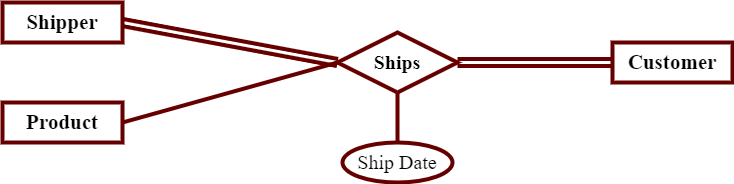

The diagram above was exported from draw.io. Its source (the exported page's mxGraphModel, read from the mxfile embedded in the PNG):
<mxGraphModel dx="1320" dy="597" grid="1" gridSize="10" guides="1" tooltips="1" connect="1" arrows="1" fold="1" page="1" pageScale="1" pageWidth="850" pageHeight="1100" math="0" shadow="0">
  <root>
    <mxCell id="0" />
    <mxCell id="1" parent="0" />
    <mxCell id="lfT4ZvNGrJAJGHKwiCg--1" value="&lt;font size=&quot;1&quot; face=&quot;Times New Roman&quot; style=&quot;&quot;&gt;&lt;b style=&quot;font-size: 21px;&quot;&gt;Shipper&lt;/b&gt;&lt;/font&gt;" style="whiteSpace=wrap;html=1;align=center;strokeWidth=4;strokeColor=#660000;" parent="1" vertex="1">
      <mxGeometry x="30" y="170" width="120" height="40" as="geometry" />
    </mxCell>
    <mxCell id="lfT4ZvNGrJAJGHKwiCg--2" value="&lt;font size=&quot;1&quot; face=&quot;Times New Roman&quot; style=&quot;&quot;&gt;&lt;b style=&quot;font-size: 21px;&quot;&gt;Product&lt;/b&gt;&lt;/font&gt;" style="whiteSpace=wrap;html=1;align=center;strokeWidth=4;strokeColor=#660000;" parent="1" vertex="1">
      <mxGeometry x="30" y="270" width="120" height="40" as="geometry" />
    </mxCell>
    <mxCell id="lfT4ZvNGrJAJGHKwiCg--3" style="rounded=0;orthogonalLoop=1;jettySize=auto;html=1;fontSize=18;endArrow=none;endFill=0;strokeWidth=4;entryX=1;entryY=0.5;entryDx=0;entryDy=0;exitX=0;exitY=0.5;exitDx=0;exitDy=0;strokeColor=#660000;" parent="1" source="lfT4ZvNGrJAJGHKwiCg--5" target="lfT4ZvNGrJAJGHKwiCg--2" edge="1">
      <mxGeometry relative="1" as="geometry" />
    </mxCell>
    <mxCell id="JBqCKBNX78Lqkg5eLS7o-2" value="" style="rounded=0;orthogonalLoop=1;jettySize=auto;html=1;fontSize=24;endArrow=none;endFill=0;strokeColor=#660000;strokeWidth=4;" parent="1" source="lfT4ZvNGrJAJGHKwiCg--5" target="JBqCKBNX78Lqkg5eLS7o-1" edge="1">
      <mxGeometry relative="1" as="geometry" />
    </mxCell>
    <mxCell id="lfT4ZvNGrJAJGHKwiCg--5" value="&lt;font size=&quot;1&quot; face=&quot;Times New Roman&quot;&gt;&lt;b style=&quot;font-size: 20px;&quot;&gt;Ships&lt;/b&gt;&lt;/font&gt;" style="shape=rhombus;perimeter=rhombusPerimeter;whiteSpace=wrap;html=1;align=center;fontSize=18;strokeWidth=4;strokeColor=#660000;" parent="1" vertex="1">
      <mxGeometry x="365" y="200" width="120" height="60" as="geometry" />
    </mxCell>
    <mxCell id="Nr7nofInm2NM4o1A8ZTL-1" value="&lt;font size=&quot;1&quot; face=&quot;Times New Roman&quot; style=&quot;&quot;&gt;&lt;b style=&quot;font-size: 21px;&quot;&gt;Customer&lt;/b&gt;&lt;/font&gt;" style="whiteSpace=wrap;html=1;align=center;strokeWidth=4;strokeColor=#660000;" parent="1" vertex="1">
      <mxGeometry x="640" y="210" width="120" height="40" as="geometry" />
    </mxCell>
    <mxCell id="JBqCKBNX78Lqkg5eLS7o-1" value="&lt;font style=&quot;font-size: 20px;&quot; face=&quot;Times New Roman&quot;&gt;Ship Date&lt;/font&gt;" style="ellipse;whiteSpace=wrap;html=1;fontSize=18;strokeWidth=4;strokeColor=#660000;" parent="1" vertex="1">
      <mxGeometry x="370" y="310" width="110" height="40" as="geometry" />
    </mxCell>
    <mxCell id="aE2kY4uiAUJccF0G0mrO-1" value="" style="shape=link;html=1;rounded=0;strokeWidth=4;exitX=1;exitY=0.5;exitDx=0;exitDy=0;entryX=0;entryY=0.5;entryDx=0;entryDy=0;strokeColor=#660000;" parent="1" source="lfT4ZvNGrJAJGHKwiCg--1" target="lfT4ZvNGrJAJGHKwiCg--5" edge="1">
      <mxGeometry relative="1" as="geometry">
        <mxPoint x="440" y="320" as="sourcePoint" />
        <mxPoint x="600" y="320" as="targetPoint" />
      </mxGeometry>
    </mxCell>
    <mxCell id="aE2kY4uiAUJccF0G0mrO-2" value="" style="shape=link;html=1;rounded=0;strokeWidth=4;exitX=1;exitY=0.5;exitDx=0;exitDy=0;entryX=0;entryY=0.5;entryDx=0;entryDy=0;strokeColor=#660000;" parent="1" source="lfT4ZvNGrJAJGHKwiCg--5" target="Nr7nofInm2NM4o1A8ZTL-1" edge="1">
      <mxGeometry relative="1" as="geometry">
        <mxPoint x="450" y="330" as="sourcePoint" />
        <mxPoint x="610" y="330" as="targetPoint" />
      </mxGeometry>
    </mxCell>
  </root>
</mxGraphModel>